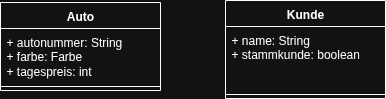

The diagram above was exported from draw.io. Its source (the exported page's mxGraphModel, read from the mxfile embedded in the PNG):
<mxGraphModel dx="706" dy="632" grid="1" gridSize="10" guides="1" tooltips="1" connect="1" arrows="1" fold="1" page="1" pageScale="1" pageWidth="850" pageHeight="1100" math="0" shadow="0">
  <root>
    <mxCell id="0" />
    <mxCell id="1" parent="0" />
    <mxCell id="8kiFm6_RGRxoJxU_APKD-1" value="Auto" style="swimlane;fontStyle=1;align=center;verticalAlign=top;childLayout=stackLayout;horizontal=1;startSize=26;horizontalStack=0;resizeParent=1;resizeParentMax=0;resizeLast=0;collapsible=1;marginBottom=0;whiteSpace=wrap;html=1;" vertex="1" parent="1">
      <mxGeometry x="120" y="70" width="160" height="88" as="geometry" />
    </mxCell>
    <mxCell id="8kiFm6_RGRxoJxU_APKD-2" value="+ autonummer: String&lt;div&gt;+ farbe: Farbe&lt;/div&gt;&lt;div&gt;+ tagespreis: int&lt;/div&gt;" style="text;strokeColor=none;fillColor=none;align=left;verticalAlign=top;spacingLeft=4;spacingRight=4;overflow=hidden;rotatable=0;points=[[0,0.5],[1,0.5]];portConstraint=eastwest;whiteSpace=wrap;html=1;" vertex="1" parent="8kiFm6_RGRxoJxU_APKD-1">
      <mxGeometry y="26" width="160" height="54" as="geometry" />
    </mxCell>
    <mxCell id="8kiFm6_RGRxoJxU_APKD-3" value="" style="line;strokeWidth=1;fillColor=none;align=left;verticalAlign=middle;spacingTop=-1;spacingLeft=3;spacingRight=3;rotatable=0;labelPosition=right;points=[];portConstraint=eastwest;strokeColor=inherit;" vertex="1" parent="8kiFm6_RGRxoJxU_APKD-1">
      <mxGeometry y="80" width="160" height="8" as="geometry" />
    </mxCell>
    <mxCell id="8kiFm6_RGRxoJxU_APKD-5" value="Kunde" style="swimlane;fontStyle=1;align=center;verticalAlign=top;childLayout=stackLayout;horizontal=1;startSize=26;horizontalStack=0;resizeParent=1;resizeParentMax=0;resizeLast=0;collapsible=1;marginBottom=0;whiteSpace=wrap;html=1;" vertex="1" parent="1">
      <mxGeometry x="345" y="68" width="160" height="98" as="geometry" />
    </mxCell>
    <mxCell id="8kiFm6_RGRxoJxU_APKD-6" value="+ name: String&lt;div&gt;+ stammkunde: boolean&lt;/div&gt;" style="text;strokeColor=none;fillColor=none;align=left;verticalAlign=top;spacingLeft=4;spacingRight=4;overflow=hidden;rotatable=0;points=[[0,0.5],[1,0.5]];portConstraint=eastwest;whiteSpace=wrap;html=1;" vertex="1" parent="8kiFm6_RGRxoJxU_APKD-5">
      <mxGeometry y="26" width="160" height="64" as="geometry" />
    </mxCell>
    <mxCell id="8kiFm6_RGRxoJxU_APKD-7" value="" style="line;strokeWidth=1;fillColor=none;align=left;verticalAlign=middle;spacingTop=-1;spacingLeft=3;spacingRight=3;rotatable=0;labelPosition=right;points=[];portConstraint=eastwest;strokeColor=inherit;" vertex="1" parent="8kiFm6_RGRxoJxU_APKD-5">
      <mxGeometry y="90" width="160" height="8" as="geometry" />
    </mxCell>
  </root>
</mxGraphModel>